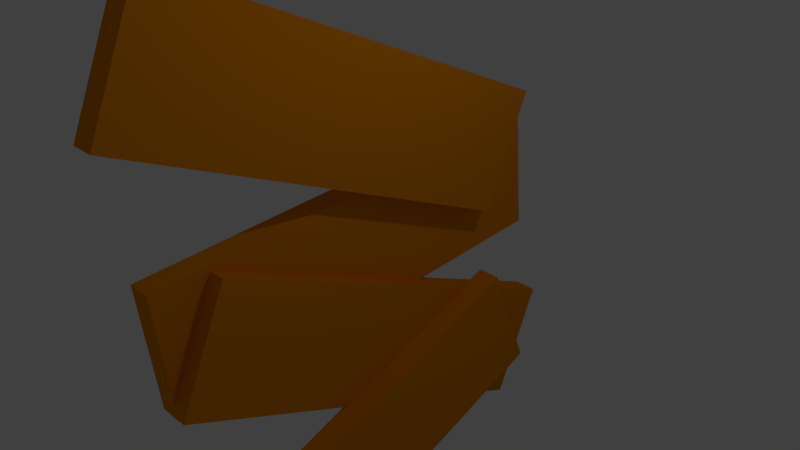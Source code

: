 # Source: barricade.blend  (saved by Blender 2.76.0; exported with 4.5.12 LTS)
import bpy
from mathutils import Matrix  # noqa: F401  (used for matrix-valued properties, if any)

bpy.ops.wm.read_factory_settings(use_empty=True)
scene = bpy.context.scene
scene.name = 'Scene'

# ---- collections
col_collection_1 = bpy.data.collections.new('Collection 1'); scene.collection.children.link(col_collection_1)

# ---- materials (node trees are filled in below, after node groups)
mat_material = bpy.data.materials.new('Material')
mat_material.alpha_threshold = 0.0
mat_material.use_transparent_shadow = False
mat_material.diffuse_color = (0.8, 0.2546, 0.002949, 1.0)
mat_material.roughness = 0.5
mat_material.specular_intensity = 0.0
mat_material.line_color = (0.0, 0.0, 0.0, 1.0)

# ---- material node trees

# ---- world
world_world = bpy.data.worlds.new('World'); scene.world = world_world
world_world.color = (0.05088, 0.05088, 0.05088)
world_world.use_sun_shadow = False
world_world.sun_shadow_jitter_overblur = 0.0
world_world.cycles.sampling_method = 'MANUAL'
world_world.cycles.sample_map_resolution = 256

# ---- cameras
cam_camera = bpy.data.cameras.new('Camera')
cam_camera.clip_end = 100.0
cam_camera.lens = 35.0
cam_camera.sensor_width = 32.0
cam_camera.sensor_height = 18.0
cam_camera.ortho_scale = 7.314
cam_camera.dof.focus_distance = 0.0
cam_camera.dof.aperture_fstop = 128.0

# ---- lights
light_lamp = bpy.data.lights.new('Lamp', 'POINT')
light_lamp.transmission_factor = 0.0
light_lamp.cutoff_distance = 30.0
light_lamp.energy = 100.0
light_lamp.shadow_buffer_clip_start = 1.001
light_lamp.shadow_soft_size = 0.1
light_lamp.shadow_maximum_resolution = 0.006
light_lamp.use_absolute_resolution = True
light_lamp.cycles.use_multiple_importance_sampling = False

# ---- meshes
me_cube_003 = bpy.data.meshes.new('Cube.003')
me_cube_003.from_pydata([(0.1683, 3.125, 0.2916), (0.1683, -2.482, -1.921), (-0.1683, -2.482, -1.921), (-0.1683, 3.125, 0.2916), (0.1683, 2.482, 1.921), (0.1683, -3.125, -0.2916), (-0.1683, -3.125, -0.2916), (-0.1683, 2.482, 1.921), (-0.1246, 3.026, -0.5164), (-0.1246, -2.496, 1.899), (-0.4612, -2.496, 1.899), (-0.4612, 3.026, -0.5164), (-0.1246, 3.728, 1.088), (-0.1246, -1.794, 3.503), (-0.4612, -1.794, 3.503), (-0.4612, 3.728, 1.088), (-0.06152, 2.492, 2.897), (-0.06152, -3.03, 5.313), (-0.3982, -3.03, 5.313), (-0.3982, 2.492, 2.897), (-0.06152, 3.194, 4.502), (-0.06152, -2.329, 6.917), (-0.3982, -2.329, 6.917), (-0.3982, 3.194, 4.502), (-0.3721, 3.577, 2.273), (-0.3721, -2.429, 1.763), (-0.7087, -2.429, 1.763), (-0.7087, 3.577, 2.273), (-0.3721, 3.428, 4.018), (-0.3721, -2.578, 3.508), (-0.7087, -2.578, 3.508), (-0.7087, 3.428, 4.018)], [], [(0, 1, 2, 3), (4, 7, 6, 5), (0, 4, 5, 1), (1, 5, 6, 2), (2, 6, 7, 3), (4, 0, 3, 7), (8, 9, 10, 11), (12, 15, 14, 13), (8, 12, 13, 9), (9, 13, 14, 10), (10, 14, 15, 11), (12, 8, 11, 15), (16, 17, 18, 19), (20, 23, 22, 21), (16, 20, 21, 17), (17, 21, 22, 18), (18, 22, 23, 19), (20, 16, 19, 23), (24, 25, 26, 27), (28, 31, 30, 29), (24, 28, 29, 25), (25, 29, 30, 26), (26, 30, 31, 27), (28, 24, 27, 31)])
me_cube_003.materials.append(mat_material)
me_cube_003.use_remesh_preserve_volume = False
me_cube_003.use_remesh_preserve_attributes = False
me_cube_003.use_mirror_vertex_groups = False
me_cube_003.update()

# ---- objects
ob_barricade = bpy.data.objects.new('Barricade', me_cube_003)
ob_lamp = bpy.data.objects.new('Lamp', light_lamp)
ob_camera = bpy.data.objects.new('Camera', cam_camera)

# ---- transforms, parenting, visibility, modifiers, constraints
ob_barricade.location = (0.2576, -0.4995, -2.89)
ob_barricade.lock_rotations_4d = False
ob_barricade.empty_display_type = 'ARROWS'
ob_barricade.lineart.crease_threshold = 0.0
ob_lamp.location = (4.076, 1.005, 5.904)
ob_lamp.rotation_euler = (0.6503, 0.05522, 1.866)
ob_lamp.lock_rotations_4d = False
ob_lamp.empty_display_type = 'ARROWS'
ob_lamp.color = (0.0, 0.0, 0.0, 0.0)
ob_lamp.lineart.crease_threshold = 0.0
ob_camera.location = (7.481, -6.508, 5.344)
ob_camera.rotation_euler = (1.109, 0.01082, 0.8149)
ob_camera.lock_rotations_4d = False
ob_camera.empty_display_type = 'ARROWS'
ob_camera.color = (0.0, 0.0, 0.0, 0.0)
ob_camera.display_type = 'WIRE'
ob_camera.lineart.crease_threshold = 0.0

# ---- collection membership
col_collection_1.objects.link(ob_barricade)
col_collection_1.objects.link(ob_lamp)
col_collection_1.objects.link(ob_camera)

# ---- scene / render settings (as saved in the file)
scene.camera = ob_camera
scene.frame_start = 1; scene.frame_end = 250; scene.frame_set(1)
scene.render.engine = 'BLENDER_EEVEE_NEXT'
scene.render.resolution_percentage = 50
scene.render.dither_intensity = 0.0
scene.cycles.use_denoising = False
scene.cycles.samples = 10
scene.cycles.sampling_pattern = 'TABULATED_SOBOL'
scene.cycles.light_sampling_threshold = 0.0
scene.cycles.use_adaptive_sampling = False
scene.cycles.use_light_tree = False
scene.cycles.blur_glossy = 0.0
scene.cycles.pixel_filter_type = 'GAUSSIAN'
scene.cycles.sample_clamp_indirect = 0.0
scene.view_settings.view_transform = 'Standard'
bpy.context.view_layer.update()
